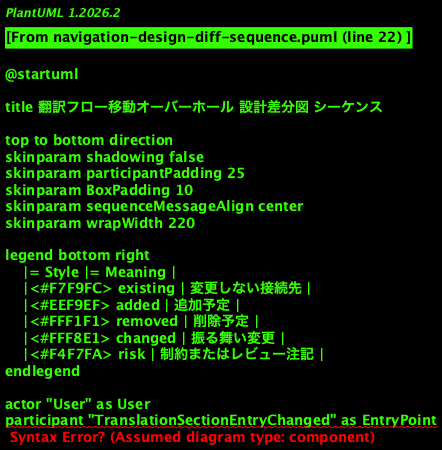

The diagram above was rendered by PlantUML. Its source (embedded in the PNG):
@startuml

title 翻訳フロー移動オーバーホール 設計差分図 シーケンス

top to bottom direction
skinparam shadowing false
skinparam participantPadding 25
skinparam BoxPadding 10
skinparam sequenceMessageAlign center
skinparam wrapWidth 220

legend bottom right
    |= Style |= Meaning |
    |<#F7F9FC> existing | 変更しない接続先 |
    |<#EEF9EF> added | 追加予定 |
    |<#FFF1F1> removed | 削除予定 |
    |<#FFF8E1> changed | 振る舞い変更 |
    |<#F4F7FA> risk | 制約またはレビュー注記 |
endlegend

actor "User" as User
participant "TranslationSectionEntryChanged" as EntryPoint
participant "InputDataPageExisting" as InputData
participant "JobSetupExisting" as JobSetup
participant "IncompleteJobListPageChanged" as IncompleteList
participant "NavigationGuardAdded" as Guard
participant "TermPhasePageAdded" as TermPage
participant "PersonaPhasePageAdded" as PersonaPage
participant "BodyPhasePageAdded" as BodyPage
participant "TranslationCompletePageAdded" as CompletePage
participant "PhaseNavigationFooterAdded" as Footer
participant "CompletedJobListPageAdded" as CompletedList
participant "OutputReviewExisting" as OutputReview
participant "LegacyJobRunRemoved" as LegacyRun
participant "PhaseBackendExisting" as PhaseBackend
participant "OutputArtifactBackendExisting" as OutputBackend

== 新規開始 ==
User -> EntryPoint : 翻訳セクションを開く
EntryPoint -> User : 新規開始 / 途中再開を分けて表示
User -> EntryPoint : 新規開始を選ぶ
EntryPoint -> InputData : 入力データページへ進む
InputData -> JobSetup : 選択 input を引き継ぐ
User -> JobSetup : job 作成を実行
JobSetup -> PhaseBackend : Ready job と初期 phase 状態を作成
PhaseBackend --> JobSetup : jobId と初期状態
JobSetup -> TermPage : 旧 Job Run を経由せず引き継ぐ
note over LegacyRun #FFF1F1
削除予定:
job 作成後に Job Run を開いて
セッション取得する経路は残さない。
end note
JobSetup -[#C62828,dashed]> LegacyRun : 削除
LegacyRun -[#C62828,dashed]> TermPage : 削除
TermPage -> Footer : 移動専用 footer を表示
note right of Footer #F4F7FA
footer は移動だけを扱う。
実行、一時停止、再開、再試行、取消は本文へ置く。
end note

== 途中再開 ==
User -> EntryPoint : 途中再開を選ぶ
EntryPoint -> IncompleteList : 未完了 job 一覧へ進む
User -> IncompleteList : job を選ぶ
IncompleteList -> Guard : jobId と current phase を渡す
alt current phase = term
    Guard -> TermPage : 単語翻訳ページを開く
else current phase = persona
    Guard -> PersonaPage : ペルソナ生成ページを開く
else current phase = body
    Guard -> BodyPage : 本文翻訳ページを開く
else job 未確定 または 参照不能
    Guard -> IncompleteList : 一覧へ戻す
end

== 直移動防止 ==
User -> Guard : フェーズページへ直接入る
Guard -> IncompleteList : 対象 job 未確定として復帰
note right of Guard #F4F7FA
InputDataPage や Job Setup へは戻さない。
未完了 job 一覧だけを復帰先にする。
end note

== フェーズ移動 ==
User -> TermPage : 単語翻訳を確認または実行
TermPage -> PhaseBackend : 実行操作は本文から送る
PhaseBackend --> TermPage : phase state と辞書参照状態
TermPage -> Footer : 次へ進めるか問い合わせる
Footer --> User : 単語翻訳 Completed 時だけ次へ進むを有効化
User -> Footer : 次へ進む
Footer -> PersonaPage : ペルソナ生成ページへ移動

User -> PersonaPage : ペルソナ生成を確認または実行
PersonaPage -> PhaseBackend : 実行操作は本文から送る
PhaseBackend --> PersonaPage : phase state と snapshot 参照状態
User -> Footer : 次へ進む
Footer -> BodyPage : 本文翻訳ページへ移動

User -> BodyPage : 本文翻訳を確認または実行
BodyPage -> PhaseBackend : 実行操作は本文から送る
PhaseBackend --> BodyPage : field result / output status / body phase state
User -> Footer : 次へ進む
Footer -> CompletePage : body phase Completed 時だけ移動
note right of CompletePage #F4F7FA
Canceled と Failed は対象外。
翻訳完了ページは原文、訳文、ページング、
出力管理への移動だけを扱う。
end note

== 出力管理への受け渡し ==
User -> Footer : 出力管理へ移動
Footer -> CompletedList : 出力管理入口を開く
note right of CompletedList #F4F7FA
出力対象 job は自動選択しない。
Completed job 一覧から選ばせる。
end note
User -> CompletedList : Completed job を選ぶ
CompletedList -> OutputReview : Output Review を開く
OutputReview -> OutputBackend : preview / XML 出力 / 再出力
OutputBackend --> OutputReview : 結果要約と互換性確認

@enduml